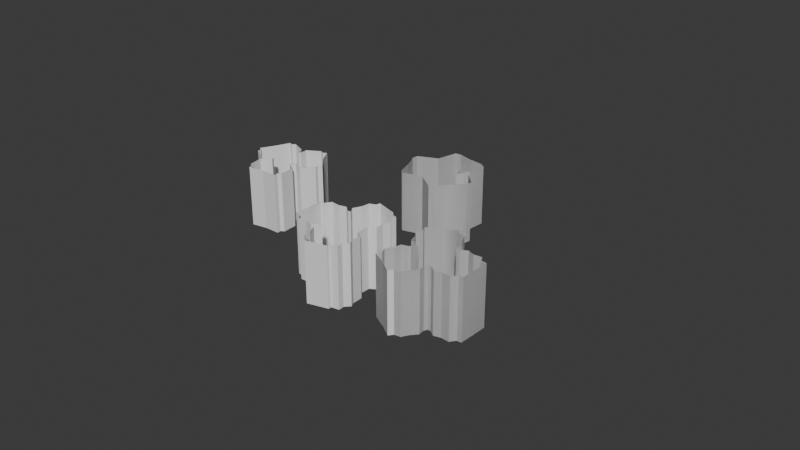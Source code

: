 # Source: las_estrellas.blend  (saved by Blender 4.5.90; exported with 4.5.12 LTS)
import bpy
from mathutils import Matrix  # noqa: F401  (used for matrix-valued properties, if any)

bpy.ops.wm.read_factory_settings(use_empty=True)
scene = bpy.context.scene
scene.name = 'Scene'

# ---- collections
col_collection = bpy.data.collections.new('Collection'); scene.collection.children.link(col_collection)

# ---- world
world_world = bpy.data.worlds.new('World'); scene.world = world_world
world_world.use_nodes = True; world_world.node_tree.nodes.clear()
_N = world_world.node_tree.nodes; _L = world_world.node_tree.links
n0 = _N.new('ShaderNodeOutputWorld'); n0.name = 'World Output'; n0.location = (200, 100)
n1 = _N.new('ShaderNodeBackground'); n1.name = 'Background'; n1.location = (-200, 100)
n1.inputs[0].default_value = (0.05088, 0.05088, 0.05088, 1.0)
_L.new(n1.outputs[0], n0.inputs[0])
n0.is_active_output = True
world_world.color = (0.05088, 0.05088, 0.05088)
world_world.sun_shadow_jitter_overblur = 0.0

# ---- meshes
me_plane = bpy.data.meshes.new('Plane')
me_plane.from_pydata([(-2.466, -3.711, 0.0), (-2.456, -3.098, 0.0), (-0.9342, -3.678, 0.0), (-1.08, -2.118, 0.0), (-0.8118, -1.952, 0.0), (-0.8675, -1.103, 0.0), (-0.8177, -0.8492, 0.0), (-1.176, -0.7578, 0.0), (-1.135, -0.6422, 0.0), (-2.554, -1.343, 0.0), (-2.402, -1.598, 0.0), (-3.122, -1.478, 0.0), (-3.493, -1.432, 0.0), (-3.862, -1.661, 0.0), (-3.907, -2.946, 0.0), (-3.705, -2.981, 0.0), (-2.828, -3.274, 0.0), (-2.133, -4.354, 0.0), (-1.252, -4.127, 0.0), (-0.9151, -3.936, 0.0), (-1.271, -3.995, 0.0), (-2.194, -4.145, 0.0), (-2.445, -4.042, 0.0), (-2.627, -3.337, 0.0), (-2.581, -3.086, 0.0), (-0.7377, -3.467, 0.0), (-0.8385, -3.253, 0.0), (-0.843, -2.808, 0.0), (-1.097, -2.657, 0.0), (-0.8056, -1.61, 0.0), (-0.6893, -1.312, 0.0), (-2.015, -0.3635, 0.0), (-2.066, -0.5397, 0.0), (-2.317, -0.6455, 0.0), (-2.375, -0.9745, 0.0), (-2.532, -1.605, 0.0), (-2.793, -1.398, 0.0), (-3.658, -1.68, 0.0), (-3.848, -2.352, 0.0), (-3.541, -3.194, 0.0), (-3.175, -3.192, 0.0), (-2.466, -3.711, 2.6), (-2.456, -3.098, 2.6), (-0.9342, -3.678, 2.6), (-1.08, -2.118, 2.6), (-0.8118, -1.952, 2.6), (-0.8675, -1.103, 2.6), (-0.8177, -0.8492, 2.6), (-1.176, -0.7578, 2.6), (-1.135, -0.6422, 2.6), (-2.554, -1.343, 2.6), (-2.402, -1.598, 2.6), (-3.122, -1.478, 2.6), (-3.493, -1.432, 2.6), (-3.862, -1.661, 2.6), (-3.907, -2.946, 2.6), (-3.705, -2.981, 2.6), (-2.828, -3.274, 2.6), (-2.133, -4.354, 2.6), (-1.252, -4.127, 2.6), (-0.9151, -3.936, 2.6), (-1.271, -3.995, 2.6), (-2.194, -4.145, 2.6), (-2.445, -4.042, 2.6), (-2.627, -3.337, 2.6), (-2.581, -3.086, 2.6), (-0.7377, -3.467, 2.6), (-0.8385, -3.253, 2.6), (-0.843, -2.808, 2.6), (-1.097, -2.657, 2.6), (-0.8056, -1.61, 2.6), (-0.6893, -1.312, 2.6), (-2.015, -0.3635, 2.6), (-2.066, -0.5397, 2.6), (-2.317, -0.6455, 2.6), (-2.375, -0.9745, 2.6), (-2.532, -1.605, 2.6), (-2.793, -1.398, 2.6), (-3.658, -1.68, 2.6), (-3.848, -2.352, 2.6), (-3.541, -3.194, 2.6), (-3.175, -3.192, 2.6)], [], [(35, 10, 51, 76), (36, 35, 76, 77), (15, 14, 55, 56), (11, 36, 77, 52), (40, 39, 80, 81), (17, 21, 62, 58), (37, 12, 53, 78), (22, 0, 41, 63), (18, 17, 58, 59), (13, 37, 78, 54), (0, 23, 64, 41), (20, 18, 59, 61), (38, 13, 54, 79), (23, 1, 42, 64), (19, 20, 61, 60), (14, 38, 79, 55), (1, 24, 65, 42), (21, 22, 63, 62), (39, 15, 56, 80), (2, 19, 60, 43), (26, 25, 66, 67), (16, 40, 81, 57), (25, 2, 43, 66), (27, 26, 67, 68), (24, 16, 57, 65), (4, 3, 44, 45), (3, 28, 69, 44), (28, 27, 68, 69), (6, 5, 46, 47), (29, 4, 45, 70), (30, 29, 70, 71), (7, 6, 47, 48), (5, 30, 71, 46), (32, 31, 72, 73), (8, 7, 48, 49), (31, 8, 49, 72), (33, 32, 73, 74), (10, 9, 50, 51), (9, 34, 75, 50), (34, 33, 74, 75), (12, 11, 52, 53)])
_uv = me_plane.uv_layers.new(name='UVMap')
_uv.uv.foreach_set('vector', [0.0, 0.0, 0.0, 0.0, 0.0, 0.0, 0.0, 0.0, 0.0, 0.0, 0.0, 0.0, 0.0, 0.0, 0.0, 0.0, 0.0, 0.0, 0.0, 0.0, 0.0, 0.0, 0.0, 0.0, 0.0, 0.0, 0.0, 0.0, 0.0, 0.0, 0.0, 0.0, 0.0, 0.0, 0.0, 0.0, 0.0, 0.0, 0.0, 0.0, 0.0, 0.0, 0.0, 0.0, 0.0, 0.0, 0.0, 0.0, 0.0, 0.0, 0.0, 0.0, 0.0, 0.0, 0.0, 0.0, 0.0, 0.0, 0.0, 0.0, 0.0, 0.0, 0.0, 0.0, 0.0, 0.0, 0.0, 0.0, 0.0, 0.0, 0.0, 0.0, 0.0, 0.0, 0.0, 0.0, 0.0, 0.0, 0.0, 0.0, 0.0, 0.0, 0.0, 0.0, 0.0, 0.0, 0.0, 0.0, 0.0, 0.0, 0.0, 0.0, 0.0, 0.0, 0.0, 0.0, 0.0, 0.0, 0.0, 0.0, 0.0, 0.0, 0.0, 0.0, 0.0, 0.0, 0.0, 0.0, 0.0, 0.0, 0.0, 0.0, 0.0, 0.0, 0.0, 0.0, 0.0, 0.0, 0.0, 0.0, 0.0, 0.0, 0.0, 0.0, 0.0, 0.0, 0.0, 0.0, 0.0, 0.0, 0.0, 0.0, 0.0, 0.0, 0.0, 0.0, 0.0, 0.0, 0.0, 0.0, 0.0, 0.0, 0.0, 0.0, 0.0, 0.0, 0.0, 0.0, 0.0, 0.0, 0.0, 0.0, 0.0, 0.0, 0.0, 0.0, 0.0, 0.0, 0.0, 0.0, 0.0, 0.0, 0.0, 0.0, 0.0, 0.0, 0.0, 0.0, 0.0, 0.0, 0.0, 0.0, 0.0, 0.0, 0.0, 0.0, 0.0, 0.0, 0.0, 0.0, 0.0, 0.0, 0.0, 0.0, 0.0, 0.0, 0.0, 0.0, 0.0, 0.0, 0.0, 0.0, 0.0, 0.0, 0.0, 0.0, 0.0, 0.0, 0.0, 0.0, 0.0, 0.0, 0.0, 0.0, 0.0, 0.0, 0.0, 0.0, 0.0, 0.0, 0.0, 0.0, 0.0, 0.0, 0.0, 0.0, 0.0, 0.0, 0.0, 0.0, 0.0, 0.0, 0.0, 0.0, 0.0, 0.0, 0.0, 0.0, 0.0, 0.0, 0.0, 0.0, 0.0, 0.0, 0.0, 0.0, 0.0, 0.0, 0.0, 0.0, 0.0, 0.0, 0.0, 0.0, 0.0, 0.0, 0.0, 0.0, 0.0, 0.0, 0.0, 0.0, 0.0, 0.0, 0.0, 0.0, 0.0, 0.0, 0.0, 0.0, 0.0, 0.0, 0.0, 0.0, 0.0, 0.0, 0.0, 0.0, 0.0, 0.0, 0.0, 0.0, 0.0, 0.0, 0.0, 0.0, 0.0, 0.0, 0.0, 0.0, 0.0, 0.0, 0.0, 0.0, 0.0, 0.0, 0.0, 0.0, 0.0, 0.0, 0.0, 0.0, 0.0, 0.0, 0.0, 0.0, 0.0, 0.0, 0.0, 0.0, 0.0, 0.0, 0.0, 0.0, 0.0, 0.0, 0.0, 0.0, 0.0, 0.0, 0.0, 0.0, 0.0, 0.0, 0.0, 0.0, 0.0, 0.0, 0.0, 0.0, 0.0, 0.0, 0.0, 0.0, 0.0, 0.0, 0.0, 0.0])
me_plane.update()
me_plane_001 = bpy.data.meshes.new('Plane.001')
me_plane_001.from_pydata([(1.533, -4.121, 0.0), (0.4334, -3.45, 0.0), (0.5375, -3.222, 0.0), (0.4459, -2.984, 0.0), (0.6454, -2.671, 0.0), (0.715, -2.398, 0.0), (1.016, -2.3, 0.0), (1.035, -2.224, 0.0), (1.225, -2.276, 0.0), (1.233, -2.101, 0.0), (1.076, -2.09, 0.0), (1.033, -1.98, 0.0), (0.761, -1.896, 0.0), (0.6739, -1.57, 0.0), (0.4769, -1.291, 0.0), (0.6062, -1.019, 0.0), (0.5106, -0.8203, 0.0), (1.613, -0.1907, 0.0), (1.754, -0.381, 0.0), (2.046, -0.4483, 0.0), (2.355, -0.9933, 0.0), (2.327, -1.297, 0.0), (2.556, -1.409, 0.0), (2.804, -1.23, 0.0), (3.45, -1.316, 0.0), (3.575, -1.532, 0.0), (3.816, -1.562, 0.0), (3.781, -2.842, 0.0), (3.586, -2.845, 0.0), (3.408, -3.077, 0.0), (2.749, -3.118, 0.0), (2.494, -2.931, 0.0), (2.371, -2.938, 0.0), (2.303, -3.076, 0.0), (2.334, -3.352, 0.0), (1.938, -3.902, 0.0), (1.666, -3.933, 0.0), (0.9964, -3.754, 0.0), (2.102, -3.614, 0.0), (3.046, -3.042, 0.0), (3.099, -1.351, 0.0), (2.398, -1.415, 0.0), (2.179, -0.7491, 0.0), (1.092, -0.5417, 0.0), (1.533, -4.121, 0.0), (0.4334, -3.45, 0.0), (0.5375, -3.222, 0.0), (0.4459, -2.984, 0.0), (0.6454, -2.671, 0.0), (0.715, -2.398, 0.0), (1.016, -2.3, 0.0), (1.035, -2.224, 0.0), (1.225, -2.276, 0.0), (1.233, -2.101, 0.0), (1.076, -2.09, 0.0), (1.033, -1.98, 0.0), (0.761, -1.896, 0.0), (0.6739, -1.57, 0.0), (0.4769, -1.291, 0.0), (0.6062, -1.019, 0.0), (0.5106, -0.8203, 0.0), (1.613, -0.1907, 0.0), (1.754, -0.381, 0.0), (2.046, -0.4483, 0.0), (2.355, -0.9933, 0.0), (2.327, -1.297, 0.0), (2.556, -1.409, 0.0), (2.804, -1.23, 0.0), (3.45, -1.316, 0.0), (3.575, -1.532, 0.0), (3.816, -1.562, 0.0), (3.781, -2.842, 0.0), (3.586, -2.845, 0.0), (3.408, -3.077, 0.0), (2.749, -3.118, 0.0), (2.494, -2.931, 0.0), (2.371, -2.938, 0.0), (2.303, -3.076, 0.0), (2.334, -3.352, 0.0), (1.938, -3.902, 0.0), (1.666, -3.933, 0.0), (0.9964, -3.754, 0.0), (2.102, -3.614, 0.0), (3.046, -3.042, 0.0), (3.099, -1.351, 0.0), (2.398, -1.415, 0.0), (2.179, -0.7491, 0.0), (1.092, -0.5417, 0.0), (1.533, -4.121, 2.6), (0.4334, -3.45, 2.6), (0.5375, -3.222, 2.6), (0.4459, -2.984, 2.6), (0.6454, -2.671, 2.6), (0.715, -2.398, 2.6), (1.016, -2.3, 2.6), (1.035, -2.224, 2.6), (1.225, -2.276, 2.6), (1.233, -2.101, 2.6), (1.076, -2.09, 2.6), (1.033, -1.98, 2.6), (0.761, -1.896, 2.6), (0.6739, -1.57, 2.6), (0.4769, -1.291, 2.6), (0.6062, -1.019, 2.6), (0.5106, -0.8203, 2.6), (1.613, -0.1907, 2.6), (1.754, -0.381, 2.6), (2.046, -0.4483, 2.6), (2.355, -0.9933, 2.6), (2.327, -1.297, 2.6), (2.556, -1.409, 2.6), (2.804, -1.23, 2.6), (3.45, -1.316, 2.6), (3.575, -1.532, 2.6), (3.816, -1.562, 2.6), (3.781, -2.842, 2.6), (3.586, -2.845, 2.6), (3.408, -3.077, 2.6), (2.749, -3.118, 2.6), (2.494, -2.931, 2.6), (2.371, -2.938, 2.6), (2.303, -3.076, 2.6), (2.334, -3.352, 2.6), (1.938, -3.902, 2.6), (1.666, -3.933, 2.6), (0.9964, -3.754, 2.6), (2.102, -3.614, 2.6), (3.046, -3.042, 2.6), (3.099, -1.351, 2.6), (2.398, -1.415, 2.6), (2.179, -0.7491, 2.6), (1.092, -0.5417, 2.6), (1.533, -4.121, 2.6), (0.4334, -3.45, 2.6), (0.5375, -3.222, 2.6), (0.4459, -2.984, 2.6), (0.6454, -2.671, 2.6), (0.715, -2.398, 2.6), (1.016, -2.3, 2.6), (1.035, -2.224, 2.6), (1.225, -2.276, 2.6), (1.233, -2.101, 2.6), (1.076, -2.09, 2.6), (1.033, -1.98, 2.6), (0.761, -1.896, 2.6), (0.6739, -1.57, 2.6), (0.4769, -1.291, 2.6), (0.6062, -1.019, 2.6), (0.5106, -0.8203, 2.6), (1.613, -0.1907, 2.6), (1.754, -0.381, 2.6), (2.046, -0.4483, 2.6), (2.355, -0.9933, 2.6), (2.327, -1.297, 2.6), (2.556, -1.409, 2.6), (2.804, -1.23, 2.6), (3.45, -1.316, 2.6), (3.575, -1.532, 2.6), (3.816, -1.562, 2.6), (3.781, -2.842, 2.6), (3.586, -2.845, 2.6), (3.408, -3.077, 2.6), (2.749, -3.118, 2.6), (2.494, -2.931, 2.6), (2.371, -2.938, 2.6), (2.303, -3.076, 2.6), (2.334, -3.352, 2.6), (1.938, -3.902, 2.6), (1.666, -3.933, 2.6), (0.9964, -3.754, 2.6), (2.102, -3.614, 2.6), (3.046, -3.042, 2.6), (3.099, -1.351, 2.6), (2.398, -1.415, 2.6), (2.179, -0.7491, 2.6), (1.092, -0.5417, 2.6)], [], [(12, 56, 57, 13), (23, 67, 84, 40), (26, 70, 71, 27), (13, 57, 58, 14), (21, 65, 85, 41), (37, 81, 45, 1), (27, 71, 72, 28), (14, 58, 59, 15), (19, 63, 86, 42), (1, 45, 46, 2), (28, 72, 73, 29), (15, 59, 60, 16), (16, 60, 87, 43), (2, 46, 47, 3), (39, 83, 74, 30), (43, 87, 61, 17), (3, 47, 48, 4), (30, 74, 75, 31), (17, 61, 62, 18), (4, 48, 49, 5), (31, 75, 76, 32), (18, 62, 63, 19), (5, 49, 50, 6), (32, 76, 77, 33), (42, 86, 64, 20), (6, 50, 51, 7), (33, 77, 78, 34), (20, 64, 65, 21), (7, 51, 52, 8), (38, 82, 79, 35), (41, 85, 66, 22), (8, 52, 53, 9), (35, 79, 80, 36), (22, 66, 67, 23), (9, 53, 54, 10), (0, 44, 81, 37), (40, 84, 68, 24), (10, 54, 55, 11), (34, 78, 82, 38), (24, 68, 69, 25), (11, 55, 56, 12), (29, 73, 83, 39), (25, 69, 70, 26), (100, 101, 145, 144), (111, 128, 172, 155), (114, 115, 159, 158), (101, 102, 146, 145), (109, 129, 173, 153), (125, 89, 133, 169), (115, 116, 160, 159), (102, 103, 147, 146), (107, 130, 174, 151), (89, 90, 134, 133), (116, 117, 161, 160), (103, 104, 148, 147), (104, 131, 175, 148), (90, 91, 135, 134), (127, 118, 162, 171), (131, 105, 149, 175), (91, 92, 136, 135), (118, 119, 163, 162), (105, 106, 150, 149), (92, 93, 137, 136), (119, 120, 164, 163), (106, 107, 151, 150), (93, 94, 138, 137), (120, 121, 165, 164), (130, 108, 152, 174), (94, 95, 139, 138), (121, 122, 166, 165), (108, 109, 153, 152), (95, 96, 140, 139), (126, 123, 167, 170), (129, 110, 154, 173), (96, 97, 141, 140), (123, 124, 168, 167), (110, 111, 155, 154), (97, 98, 142, 141), (88, 125, 169, 132), (128, 112, 156, 172), (98, 99, 143, 142), (122, 126, 170, 166), (112, 113, 157, 156), (99, 100, 144, 143), (117, 127, 171, 161), (113, 114, 158, 157), (63, 62, 150, 151), (35, 36, 124, 123), (9, 10, 98, 97), (64, 86, 174, 152), (0, 37, 125, 88), (10, 11, 99, 98), (65, 64, 152, 153), (34, 38, 126, 122), (11, 12, 100, 99), (66, 85, 173, 154), (29, 39, 127, 117), (12, 13, 101, 100), (67, 66, 154, 155), (23, 40, 128, 111), (13, 14, 102, 101), (68, 84, 172, 156), (21, 41, 129, 109), (14, 15, 103, 102), (69, 68, 156, 157), (19, 42, 130, 107), (15, 16, 104, 103), (70, 69, 157, 158), (16, 43, 131, 104), (43, 17, 105, 131), (71, 70, 158, 159), (45, 81, 169, 133), (17, 18, 106, 105), (72, 71, 159, 160), (46, 45, 133, 134), (18, 19, 107, 106), (73, 72, 160, 161), (47, 46, 134, 135), (42, 20, 108, 130), (36, 80, 168, 124), (74, 83, 171, 162), (48, 47, 135, 136), (20, 21, 109, 108), (75, 74, 162, 163), (49, 48, 136, 137), (41, 22, 110, 129), (44, 0, 88, 132), (76, 75, 163, 164), (50, 49, 137, 138), (22, 23, 111, 110), (77, 76, 164, 165), (51, 50, 138, 139), (40, 24, 112, 128), (78, 77, 165, 166), (52, 51, 139, 140), (24, 25, 113, 112), (79, 82, 170, 167), (53, 52, 140, 141), (25, 26, 114, 113), (44, 80, 168, 132), (80, 79, 167, 168), (54, 53, 141, 142), (26, 27, 115, 114), (37, 1, 89, 125), (81, 44, 132, 169), (55, 54, 142, 143), (27, 28, 116, 115), (1, 2, 90, 89), (82, 78, 166, 170), (56, 55, 143, 144), (28, 29, 117, 116), (2, 3, 91, 90), (83, 73, 161, 171), (57, 56, 144, 145), (39, 30, 118, 127), (3, 4, 92, 91), (84, 67, 155, 172), (58, 57, 145, 146), (30, 31, 119, 118), (4, 5, 93, 92), (85, 65, 153, 173), (59, 58, 146, 147), (31, 32, 120, 119), (5, 6, 94, 93), (86, 63, 151, 174), (60, 59, 147, 148), (32, 33, 121, 120), (6, 7, 95, 94), (87, 60, 148, 175), (61, 87, 175, 149), (33, 34, 122, 121), (7, 8, 96, 95), (62, 61, 149, 150), (38, 35, 123, 126), (8, 9, 97, 96)])
_uv = me_plane_001.uv_layers.new(name='UVMap')
_uv.uv.foreach_set('vector', [0.0, 0.0, 0.0, 0.0, 0.0, 0.0, 0.0, 0.0, 0.0, 0.0, 0.0, 0.0, 0.0, 0.0, 0.0, 0.0, 0.0, 0.0, 0.0, 0.0, 0.0, 0.0, 0.0, 0.0, 0.0, 0.0, 0.0, 0.0, 0.0, 0.0, 0.0, 0.0, 0.0, 0.0, 0.0, 0.0, 0.0, 0.0, 0.0, 0.0, 0.0, 0.0, 0.0, 0.0, 0.0, 0.0, 0.0, 0.0, 0.0, 0.0, 0.0, 0.0, 0.0, 0.0, 0.0, 0.0, 0.0, 0.0, 0.0, 0.0, 0.0, 0.0, 0.0, 0.0, 0.0, 0.0, 0.0, 0.0, 0.0, 0.0, 0.0, 0.0, 0.0, 0.0, 0.0, 0.0, 0.0, 0.0, 0.0, 0.0, 0.0, 0.0, 0.0, 0.0, 0.0, 0.0, 0.0, 0.0, 0.0, 0.0, 0.0, 0.0, 0.0, 0.0, 0.0, 0.0, 0.0, 0.0, 0.0, 0.0, 0.0, 0.0, 0.0, 0.0, 0.0, 0.0, 0.0, 0.0, 0.0, 0.0, 0.0, 0.0, 0.0, 0.0, 0.0, 0.0, 0.0, 0.0, 0.0, 0.0, 0.0, 0.0, 0.0, 0.0, 0.0, 0.0, 0.0, 0.0, 0.0, 0.0, 0.0, 0.0, 0.0, 0.0, 0.0, 0.0, 0.0, 0.0, 0.0, 0.0, 0.0, 0.0, 0.0, 0.0, 0.0, 0.0, 0.0, 0.0, 0.0, 0.0, 0.0, 0.0, 0.0, 0.0, 0.0, 0.0, 0.0, 0.0, 0.0, 0.0, 0.0, 0.0, 0.0, 0.0, 0.0, 0.0, 0.0, 0.0, 0.0, 0.0, 0.0, 0.0, 0.0, 0.0, 0.0, 0.0, 0.0, 0.0, 0.0, 0.0, 0.0, 0.0, 0.0, 0.0, 0.0, 0.0, 0.0, 0.0, 0.0, 0.0, 0.0, 0.0, 0.0, 0.0, 0.0, 0.0, 0.0, 0.0, 0.0, 0.0, 0.0, 0.0, 0.0, 0.0, 0.0, 0.0, 0.0, 0.0, 0.0, 0.0, 0.0, 0.0, 0.0, 0.0, 0.0, 0.0, 0.0, 0.0, 0.0, 0.0, 0.0, 0.0, 0.0, 0.0, 0.0, 0.0, 0.0, 0.0, 0.0, 0.0, 0.0, 0.0, 0.0, 0.0, 0.0, 0.0, 0.0, 0.0, 0.0, 0.0, 0.0, 0.0, 0.0, 0.0, 0.0, 0.0, 0.0, 0.0, 0.0, 0.0, 0.0, 0.0, 0.0, 0.0, 0.0, 0.0, 0.0, 0.0, 0.0, 0.0, 0.0, 0.0, 0.0, 0.0, 0.0, 0.0, 0.0, 0.0, 0.0, 0.0, 0.0, 0.0, 0.0, 0.0, 0.0, 0.0, 0.0, 0.0, 0.0, 0.0, 0.0, 0.0, 0.0, 0.0, 0.0, 0.0, 0.0, 0.0, 0.0, 0.0, 0.0, 0.0, 0.0, 0.0, 0.0, 0.0, 0.0, 0.0, 0.0, 0.0, 0.0, 0.0, 0.0, 0.0, 0.0, 0.0, 0.0, 0.0, 0.0, 0.0, 0.0, 0.0, 0.0, 0.0, 0.0, 0.0, 0.0, 0.0, 0.0, 0.0, 0.0, 0.0, 0.0, 0.0, 0.0, 0.0, 0.0, 0.0, 0.0, 0.0, 0.0, 0.0, 0.0, 0.0, 0.0, 0.0, 0.0, 0.0, 0.0, 0.0, 0.0, 0.0, 0.0, 0.0, 0.0, 0.0, 0.0, 0.0, 0.0, 0.0, 0.0, 0.0, 0.0, 0.0, 0.0, 0.0, 0.0, 0.0, 0.0, 0.0, 0.0, 0.0, 0.0, 0.0, 0.0, 0.0, 0.0, 0.0, 0.0, 0.0, 0.0, 0.0, 0.0, 0.0, 0.0, 0.0, 0.0, 0.0, 0.0, 0.0, 0.0, 0.0, 0.0, 0.0, 0.0, 0.0, 0.0, 0.0, 0.0, 0.0, 0.0, 0.0, 0.0, 0.0, 0.0, 0.0, 0.0, 0.0, 0.0, 0.0, 0.0, 0.0, 0.0, 0.0, 0.0, 0.0, 0.0, 0.0, 0.0, 0.0, 0.0, 0.0, 0.0, 0.0, 0.0, 0.0, 0.0, 0.0, 0.0, 0.0, 0.0, 0.0, 0.0, 0.0, 0.0, 0.0, 0.0, 0.0, 0.0, 0.0, 0.0, 0.0, 0.0, 0.0, 0.0, 0.0, 0.0, 0.0, 0.0, 0.0, 0.0, 0.0, 0.0, 0.0, 0.0, 0.0, 0.0, 0.0, 0.0, 0.0, 0.0, 0.0, 0.0, 0.0, 0.0, 0.0, 0.0, 0.0, 0.0, 0.0, 0.0, 0.0, 0.0, 0.0, 0.0, 0.0, 0.0, 0.0, 0.0, 0.0, 0.0, 0.0, 0.0, 0.0, 0.0, 0.0, 0.0, 0.0, 0.0, 0.0, 0.0, 0.0, 0.0, 0.0, 0.0, 0.0, 0.0, 0.0, 0.0, 0.0, 0.0, 0.0, 0.0, 0.0, 0.0, 0.0, 0.0, 0.0, 0.0, 0.0, 0.0, 0.0, 0.0, 0.0, 0.0, 0.0, 0.0, 0.0, 0.0, 0.0, 0.0, 0.0, 0.0, 0.0, 0.0, 0.0, 0.0, 0.0, 0.0, 0.0, 0.0, 0.0, 0.0, 0.0, 0.0, 0.0, 0.0, 0.0, 0.0, 0.0, 0.0, 0.0, 0.0, 0.0, 0.0, 0.0, 0.0, 0.0, 0.0, 0.0, 0.0, 0.0, 0.0, 0.0, 0.0, 0.0, 0.0, 0.0, 0.0, 0.0, 0.0, 0.0, 0.0, 0.0, 0.0, 0.0, 0.0, 0.0, 0.0, 0.0, 0.0, 0.0, 0.0, 0.0, 0.0, 0.0, 0.0, 0.0, 0.0, 0.0, 0.0, 0.0, 0.0, 0.0, 0.0, 0.0, 0.0, 0.0, 0.0, 0.0, 0.0, 0.0, 0.0, 0.0, 0.0, 0.0, 0.0, 0.0, 0.0, 0.0, 0.0, 0.0, 0.0, 0.0, 0.0, 0.0, 0.0, 0.0, 0.0, 0.0, 0.0, 0.0, 0.0, 0.0, 0.0, 0.0, 0.0, 0.0, 0.0, 0.0, 0.0, 0.0, 0.0, 0.0, 0.0, 0.0, 0.0, 0.0, 0.0, 0.0, 0.0, 0.0, 0.0, 0.0, 0.0, 0.0, 0.0, 0.0, 0.0, 0.0, 0.0, 0.0, 0.0, 0.0, 0.0, 0.0, 0.0, 0.0, 0.0, 0.0, 0.0, 0.0, 0.0, 0.0, 0.0, 0.0, 0.0, 0.0, 0.0, 0.0, 0.0, 0.0, 0.0, 0.0, 0.0, 0.0, 0.0, 0.0, 0.0, 0.0, 0.0, 0.0, 0.0, 0.0, 0.0, 0.0, 0.0, 0.0, 0.0, 0.0, 0.0, 0.0, 0.0, 0.0, 0.0, 0.0, 0.0, 0.0, 0.0, 0.0, 0.0, 0.0, 0.0, 0.0, 0.0, 0.0, 0.0, 0.0, 0.0, 0.0, 0.0, 0.0, 0.0, 0.0, 0.0, 0.0, 0.0, 0.0, 0.0, 0.0, 0.0, 0.0, 0.0, 0.0, 0.0, 0.0, 0.0, 0.0, 0.0, 0.0, 0.0, 0.0, 0.0, 0.0, 0.0, 0.0, 0.0, 0.0, 0.0, 0.0, 0.0, 0.0, 0.0, 0.0, 0.0, 0.0, 0.0, 0.0, 0.0, 0.0, 0.0, 0.0, 0.0, 0.0, 0.0, 0.0, 0.0, 0.0, 0.0, 0.0, 0.0, 0.0, 0.0, 0.0, 0.0, 0.0, 0.0, 0.0, 0.0, 0.0, 0.0, 0.0, 0.0, 0.0, 0.0, 0.0, 0.0, 0.0, 0.0, 0.0, 0.0, 0.0, 0.0, 0.0, 0.0, 0.0, 0.0, 0.0, 0.0, 0.0, 0.0, 0.0, 0.0, 0.0, 0.0, 0.0, 0.0, 0.0, 0.0, 0.0, 0.0, 0.0, 0.0, 0.0, 0.0, 0.0, 0.0, 0.0, 0.0, 0.0, 0.0, 0.0, 0.0, 0.0, 0.0, 0.0, 0.0, 0.0, 0.0, 0.0, 0.0, 0.0, 0.0, 0.0, 0.0, 0.0, 0.0, 0.0, 0.0, 0.0, 0.0, 0.0, 0.0, 0.0, 0.0, 0.0, 0.0, 0.0, 0.0, 0.0, 0.0, 0.0, 0.0, 0.0, 0.0, 0.0, 0.0, 0.0, 0.0, 0.0, 0.0, 0.0, 0.0, 0.0, 0.0, 0.0, 0.0, 0.0, 0.0, 0.0, 0.0, 0.0, 0.0, 0.0, 0.0, 0.0, 0.0, 0.0, 0.0, 0.0, 0.0, 0.0, 0.0, 0.0, 0.0, 0.0, 0.0, 0.0, 0.0, 0.0, 0.0, 0.0, 0.0, 0.0, 0.0, 0.0, 0.0, 0.0, 0.0, 0.0, 0.0, 0.0, 0.0, 0.0, 0.0, 0.0, 0.0, 0.0, 0.0, 0.0, 0.0, 0.0, 0.0, 0.0, 0.0, 0.0, 0.0, 0.0, 0.0, 0.0, 0.0, 0.0, 0.0, 0.0, 0.0, 0.0, 0.0, 0.0, 0.0, 0.0, 0.0, 0.0, 0.0, 0.0, 0.0, 0.0, 0.0, 0.0, 0.0, 0.0, 0.0, 0.0, 0.0, 0.0, 0.0, 0.0, 0.0, 0.0, 0.0, 0.0, 0.0, 0.0, 0.0, 0.0, 0.0, 0.0, 0.0, 0.0, 0.0, 0.0, 0.0, 0.0, 0.0, 0.0, 0.0, 0.0, 0.0, 0.0, 0.0, 0.0, 0.0, 0.0, 0.0, 0.0, 0.0, 0.0, 0.0, 0.0, 0.0, 0.0, 0.0, 0.0, 0.0, 0.0, 0.0, 0.0, 0.0, 0.0, 0.0, 0.0, 0.0, 0.0, 0.0, 0.0, 0.0, 0.0, 0.0, 0.0, 0.0, 0.0, 0.0, 0.0, 0.0, 0.0, 0.0, 0.0, 0.0, 0.0, 0.0, 0.0, 0.0, 0.0, 0.0, 0.0, 0.0, 0.0, 0.0, 0.0, 0.0, 0.0, 0.0, 0.0, 0.0, 0.0, 0.0, 0.0, 0.0, 0.0, 0.0, 0.0, 0.0, 0.0, 0.0, 0.0, 0.0, 0.0, 0.0, 0.0, 0.0, 0.0, 0.0, 0.0, 0.0, 0.0, 0.0, 0.0, 0.0, 0.0, 0.0, 0.0, 0.0, 0.0, 0.0, 0.0, 0.0, 0.0, 0.0, 0.0, 0.0, 0.0, 0.0, 0.0, 0.0, 0.0, 0.0, 0.0, 0.0, 0.0, 0.0, 0.0, 0.0, 0.0, 0.0, 0.0, 0.0, 0.0, 0.0, 0.0, 0.0, 0.0, 0.0, 0.0, 0.0, 0.0, 0.0, 0.0, 0.0, 0.0, 0.0, 0.0, 0.0, 0.0, 0.0, 0.0, 0.0, 0.0, 0.0, 0.0, 0.0, 0.0, 0.0, 0.0, 0.0, 0.0, 0.0, 0.0, 0.0, 0.0, 0.0, 0.0, 0.0, 0.0, 0.0, 0.0, 0.0, 0.0, 0.0, 0.0, 0.0, 0.0, 0.0, 0.0, 0.0, 0.0, 0.0, 0.0, 0.0, 0.0, 0.0, 0.0, 0.0, 0.0, 0.0, 0.0, 0.0, 0.0, 0.0, 0.0, 0.0, 0.0, 0.0, 0.0, 0.0, 0.0, 0.0, 0.0, 0.0, 0.0, 0.0, 0.0, 0.0, 0.0, 0.0, 0.0, 0.0, 0.0, 0.0, 0.0, 0.0, 0.0, 0.0, 0.0, 0.0, 0.0, 0.0, 0.0, 0.0, 0.0, 0.0, 0.0, 0.0, 0.0, 0.0, 0.0, 0.0, 0.0, 0.0, 0.0, 0.0, 0.0, 0.0, 0.0, 0.0, 0.0, 0.0, 0.0, 0.0, 0.0, 0.0, 0.0, 0.0, 0.0, 0.0, 0.0, 0.0, 0.0, 0.0, 0.0, 0.0, 0.0, 0.0, 0.0, 0.0, 0.0, 0.0, 0.0, 0.0, 0.0, 0.0, 0.0, 0.0, 0.0, 0.0, 0.0, 0.0, 0.0, 0.0, 0.0, 0.0, 0.0, 0.0, 0.0, 0.0, 0.0, 0.0, 0.0, 0.0, 0.0, 0.0, 0.0, 0.0, 0.0, 0.0, 0.0, 0.0, 0.0, 0.0, 0.0, 0.0, 0.0, 0.0, 0.0, 0.0, 0.0, 0.0, 0.0, 0.0, 0.0, 0.0, 0.0, 0.0, 0.0, 0.0, 0.0, 0.0, 0.0, 0.0, 0.0, 0.0, 0.0, 0.0, 0.0, 0.0, 0.0, 0.0, 0.0, 0.0, 0.0, 0.0, 0.0, 0.0, 0.0, 0.0, 0.0, 0.0, 0.0, 0.0, 0.0, 0.0, 0.0, 0.0, 0.0, 0.0, 0.0, 0.0, 0.0, 0.0, 0.0, 0.0, 0.0, 0.0, 0.0, 0.0, 0.0, 0.0, 0.0, 0.0, 0.0, 0.0, 0.0, 0.0, 0.0, 0.0, 0.0, 0.0, 0.0, 0.0, 0.0, 0.0, 0.0, 0.0, 0.0, 0.0, 0.0, 0.0, 0.0, 0.0, 0.0, 0.0, 0.0, 0.0, 0.0, 0.0, 0.0, 0.0, 0.0, 0.0, 0.0, 0.0, 0.0, 0.0, 0.0, 0.0, 0.0, 0.0, 0.0, 0.0, 0.0, 0.0, 0.0, 0.0, 0.0, 0.0, 0.0, 0.0, 0.0, 0.0, 0.0, 0.0, 0.0, 0.0, 0.0, 0.0, 0.0, 0.0, 0.0, 0.0, 0.0, 0.0, 0.0, 0.0, 0.0, 0.0, 0.0, 0.0, 0.0, 0.0, 0.0, 0.0, 0.0, 0.0, 0.0, 0.0, 0.0, 0.0, 0.0, 0.0, 0.0, 0.0, 0.0, 0.0, 0.0, 0.0, 0.0, 0.0, 0.0, 0.0, 0.0, 0.0, 0.0, 0.0, 0.0, 0.0, 0.0, 0.0, 0.0, 0.0, 0.0, 0.0, 0.0, 0.0, 0.0, 0.0, 0.0, 0.0, 0.0, 0.0, 0.0, 0.0, 0.0, 0.0, 0.0, 0.0, 0.0, 0.0, 0.0, 0.0, 0.0, 0.0, 0.0, 0.0, 0.0, 0.0, 0.0, 0.0, 0.0, 0.0, 0.0, 0.0, 0.0])
me_plane_001.update()
me_plane_002 = bpy.data.meshes.new('Plane.002')
me_plane_002.from_pydata([(-6.946, -1.101, 0.0), (-7.619, -1.093, 0.0), (-8.267, -1.207, 0.0), (-8.538, -0.3387, 0.0), (-8.146, -0.05189, 0.0), (-7.205, 0.03976, 0.0), (-9.052, 0.9983, 0.0), (-8.489, 1.682, 0.0), (-8.646, -0.1253, 0.0), (-8.232, 0.1104, 0.0), (-6.524, 1.266, 0.0), (-6.07, 0.7584, 0.0), (-6.212, 0.6352, 0.0), (-6.19, 0.4914, 0.0), (-6.992, 1.754, 0.0), (-7.153, 1.829, 0.0), (-7.7, 1.493, 0.0), (-7.695, 1.183, 0.0), (-8.291, -1.043, 0.0), (-8.447, -0.9678, 0.0), (-6.954, -0.9115, 0.0), (-6.81, -0.8318, 0.0), (-6.825, -0.1998, 0.0), (-9.362, 0.436, 0.0), (-8.768, 1.635, 0.0), (-8.625, 1.568, 0.0), (-7.913, 1.441, 0.0), (-7.798, 1.129, 0.0), (-9.215, 0.3407, 0.0), (-9.208, 0.163, 0.0), (-6.84, 1.842, 0.0), (-6.678, 0.07416, 0.0), (-6.978, 0.1477, 0.0), (-7.043, 0.268, 0.0), (-7.138, 0.2109, 0.0), (-6.946, -1.101, 2.6), (-7.619, -1.093, 2.6), (-8.267, -1.207, 2.6), (-8.291, -1.043, 2.6), (-8.447, -0.9678, 2.6), (-8.538, -0.3387, 2.6), (-8.146, -0.05189, 2.6), (-6.954, -0.9115, 2.6), (-6.81, -0.8318, 2.6), (-6.825, -0.1998, 2.6), (-7.205, 0.03976, 2.6), (-9.362, 0.436, 2.6), (-9.052, 0.9983, 2.6), (-8.768, 1.635, 2.6), (-8.625, 1.568, 2.6), (-8.489, 1.682, 2.6), (-7.913, 1.441, 2.6), (-7.798, 1.129, 2.6), (-9.215, 0.3407, 2.6), (-9.208, 0.163, 2.6), (-8.646, -0.1253, 2.6), (-8.232, 0.1104, 2.6), (-6.84, 1.842, 2.6), (-6.524, 1.266, 2.6), (-6.07, 0.7584, 2.6), (-6.212, 0.6352, 2.6), (-6.19, 0.4914, 2.6), (-6.678, 0.07416, 2.6), (-6.978, 0.1477, 2.6), (-6.992, 1.754, 2.6), (-7.153, 1.829, 2.6), (-7.7, 1.493, 2.6), (-7.695, 1.183, 2.6), (-7.043, 0.268, 2.6), (-7.138, 0.2109, 2.6), (-6.955, -1.101, 2.6), (-7.628, -1.093, 2.6), (-8.276, -1.207, 2.6), (-8.3, -1.043, 2.6), (-8.456, -0.9678, 2.6), (-8.547, -0.3387, 2.6), (-8.155, -0.05189, 2.6), (-6.963, -0.9115, 2.6), (-6.819, -0.8318, 2.6), (-6.834, -0.1998, 2.6), (-7.214, 0.03976, 2.6), (-9.371, 0.436, 2.6), (-9.061, 0.9983, 2.6), (-8.777, 1.635, 2.6), (-8.634, 1.568, 2.6), (-8.498, 1.682, 2.6), (-7.922, 1.441, 2.6), (-7.807, 1.129, 2.6), (-9.224, 0.3407, 2.6), (-9.217, 0.163, 2.6), (-8.655, -0.1253, 2.6), (-8.241, 0.1104, 2.6), (-6.849, 1.842, 2.6), (-6.533, 1.266, 2.6), (-6.079, 0.7584, 2.6), (-6.221, 0.6352, 2.6), (-6.199, 0.4914, 2.6), (-6.687, 0.07416, 2.6), (-6.987, 0.1477, 2.6), (-7.001, 1.754, 2.6), (-7.162, 1.829, 2.6), (-7.709, 1.493, 2.6), (-7.704, 1.183, 2.6), (-7.052, 0.268, 2.6), (-7.147, 0.2109, 2.6)], [], [(50, 51, 86, 85), (36, 37, 72, 71), (66, 65, 100, 101), (51, 52, 87, 86), (37, 38, 73, 72), (67, 66, 101, 102), (53, 46, 81, 88), (38, 39, 74, 73), (52, 67, 102, 87), (54, 53, 88, 89), (39, 40, 75, 74), (63, 68, 103, 98), (55, 54, 89, 90), (40, 41, 76, 75), (68, 69, 104, 103), (56, 55, 90, 91), (42, 35, 70, 77), (45, 80, 104, 69), (57, 58, 93, 92), (43, 42, 77, 78), (41, 56, 91, 76), (58, 59, 94, 93), (44, 43, 78, 79), (59, 60, 95, 94), (45, 44, 79, 80), (60, 61, 96, 95), (46, 47, 82, 81), (61, 62, 97, 96), (47, 48, 83, 82), (62, 63, 98, 97), (48, 49, 84, 83), (64, 57, 92, 99), (49, 50, 85, 84), (35, 36, 71, 70), (65, 64, 99, 100), (8, 29, 54, 55), (25, 24, 83, 84), (26, 7, 85, 86), (27, 26, 86, 87), (31, 32, 63, 62), (14, 30, 57, 64), (8, 9, 91, 90), (16, 15, 65, 66), (2, 18, 38, 37), (10, 30, 92, 93), (17, 16, 66, 67), (18, 19, 39, 38), (11, 10, 93, 94), (27, 17, 67, 52), (19, 3, 40, 39), (12, 11, 94, 95), (32, 33, 68, 63), (3, 4, 41, 40), (13, 12, 95, 96), (31, 13, 96, 97), (4, 9, 56, 41), (1, 0, 70, 71), (14, 15, 100, 99), (2, 1, 71, 72), (23, 6, 47, 46), (6, 24, 48, 47), (25, 7, 50, 49), (34, 33, 103, 104), (0, 20, 77, 70), (5, 34, 104, 80), (20, 21, 78, 77), (28, 23, 46, 53), (21, 22, 79, 78), (29, 28, 53, 54), (22, 5, 80, 79)])
me_plane_002.update()
me_plane_004 = bpy.data.meshes.new('Plane.004')
me_plane_004.from_pydata([(-1.402, 2.121, 0.0), (-3.172, 2.34, 0.0), (-2.315, 2.571, 0.0), (-1.579, 2.042, 0.0), (-3.336, 2.49, 0.0), (-3.512, 3.124, 0.0), (-3.787, 3.773, 0.0), (-3.743, 4.009, 0.0), (-2.921, 4.372, 0.0), (-2.694, 5.249, 0.0), (-2.437, 5.284, 0.0), (-1.844, 5.123, 0.0), (-1.216, 5.055, 0.0), (-1.026, 4.928, 0.0), (-1.11, 4.122, 0.0), (-1.291, 4.028, 0.0), (-1.53, 4.052, 0.0), (-1.449, 3.684, 0.0), (-1.22, 3.863, 0.0), (-1.043, 3.913, 0.0), (-0.4746, 3.354, 0.0), (-0.5137, 3.142, 0.0), (-1.022, 2.645, 0.0), (-1.402, 2.121, 0.0), (-3.172, 2.34, 0.0), (-2.315, 2.571, 0.0), (-1.579, 2.042, 0.0), (-3.336, 2.49, 0.0), (-3.512, 3.124, 0.0), (-3.787, 3.773, 0.0), (-3.743, 4.009, 0.0), (-2.921, 4.372, 0.0), (-2.694, 5.249, 0.0), (-2.437, 5.284, 0.0), (-1.844, 5.123, 0.0), (-1.216, 5.055, 0.0), (-1.026, 4.928, 0.0), (-1.11, 4.122, 0.0), (-1.291, 4.028, 0.0), (-1.53, 4.052, 0.0), (-1.449, 3.684, 0.0), (-1.22, 3.863, 0.0), (-1.043, 3.913, 0.0), (-0.4746, 3.354, 0.0), (-0.5137, 3.142, 0.0), (-1.022, 2.645, 0.0), (-1.402, 2.121, 2.6), (-3.172, 2.34, 2.6), (-2.315, 2.571, 2.6), (-1.579, 2.042, 2.6), (-3.336, 2.49, 2.6), (-3.512, 3.124, 2.6), (-3.787, 3.773, 2.6), (-3.743, 4.009, 2.6), (-2.921, 4.372, 2.6), (-2.694, 5.249, 2.6), (-2.437, 5.284, 2.6), (-1.844, 5.123, 2.6), (-1.216, 5.055, 2.6), (-1.026, 4.928, 2.6), (-1.11, 4.122, 2.6), (-1.291, 4.028, 2.6), (-1.53, 4.052, 2.6), (-1.449, 3.684, 2.6), (-1.22, 3.863, 2.6), (-1.043, 3.913, 2.6), (-0.4746, 3.354, 2.6), (-0.5137, 3.142, 2.6), (-1.022, 2.645, 2.6), (-1.402, 2.121, 2.6), (-3.172, 2.34, 2.6), (-2.315, 2.571, 2.6), (-1.579, 2.042, 2.6), (-3.336, 2.49, 2.6), (-3.512, 3.124, 2.6), (-3.787, 3.773, 2.6), (-3.743, 4.009, 2.6), (-2.921, 4.372, 2.6), (-2.694, 5.249, 2.6), (-2.437, 5.284, 2.6), (-1.844, 5.123, 2.6), (-1.216, 5.055, 2.6), (-1.026, 4.928, 2.6), (-1.11, 4.122, 2.6), (-1.291, 4.028, 2.6), (-1.53, 4.052, 2.6), (-1.449, 3.684, 2.6), (-1.22, 3.863, 2.6), (-1.043, 3.913, 2.6), (-0.4746, 3.354, 2.6), (-0.5137, 3.142, 2.6), (-1.022, 2.645, 2.6)], [], [(11, 34, 35, 12), (4, 27, 28, 5), (19, 42, 43, 20), (12, 35, 36, 13), (5, 28, 29, 6), (20, 43, 44, 21), (13, 36, 37, 14), (6, 29, 30, 7), (21, 44, 45, 22), (14, 37, 38, 15), (7, 30, 31, 8), (0, 22, 45, 23), (3, 26, 25, 2), (15, 38, 39, 16), (8, 31, 32, 9), (1, 24, 27, 4), (16, 39, 40, 17), (9, 32, 33, 10), (2, 25, 24, 1), (17, 40, 41, 18), (10, 33, 34, 11), (0, 23, 26, 3), (18, 41, 42, 19), (57, 58, 81, 80), (50, 51, 74, 73), (65, 66, 89, 88), (58, 59, 82, 81), (51, 52, 75, 74), (66, 67, 90, 89), (59, 60, 83, 82), (52, 53, 76, 75), (67, 68, 91, 90), (60, 61, 84, 83), (53, 54, 77, 76), (46, 69, 91, 68), (49, 48, 71, 72), (61, 62, 85, 84), (54, 55, 78, 77), (47, 50, 73, 70), (62, 63, 86, 85), (55, 56, 79, 78), (48, 47, 70, 71), (63, 64, 87, 86), (56, 57, 80, 79), (46, 49, 72, 69), (64, 65, 88, 87), (13, 14, 60, 59), (41, 40, 86, 87), (3, 2, 48, 49), (28, 27, 73, 74), (14, 15, 61, 60), (42, 41, 87, 88), (1, 4, 50, 47), (29, 28, 74, 75), (15, 16, 62, 61), (43, 42, 88, 89), (2, 1, 47, 48), (30, 29, 75, 76), (16, 17, 63, 62), (44, 43, 89, 90), (0, 3, 49, 46), (31, 30, 76, 77), (17, 18, 64, 63), (45, 44, 90, 91), (4, 5, 51, 50), (32, 31, 77, 78), (18, 19, 65, 64), (23, 45, 91, 69), (5, 6, 52, 51), (33, 32, 78, 79), (19, 20, 66, 65), (6, 7, 53, 52), (34, 33, 79, 80), (20, 21, 67, 66), (7, 8, 54, 53), (35, 34, 80, 81), (21, 22, 68, 67), (8, 9, 55, 54), (36, 35, 81, 82), (22, 0, 46, 68), (9, 10, 56, 55), (37, 36, 82, 83), (25, 26, 72, 71), (10, 11, 57, 56), (38, 37, 83, 84), (27, 24, 70, 73), (11, 12, 58, 57), (39, 38, 84, 85), (24, 25, 71, 70), (12, 13, 59, 58), (40, 39, 85, 86), (26, 23, 69, 72)])
_uv = me_plane_004.uv_layers.new(name='UVMap')
_uv.uv.foreach_set('vector', [0.0, 0.0, 0.0, 0.0, 0.0, 0.0, 0.0, 0.0, 0.0, 0.0, 0.0, 0.0, 0.0, 0.0, 0.0, 0.0, 0.0, 0.0, 0.0, 0.0, 0.0, 0.0, 0.0, 0.0, 0.0, 0.0, 0.0, 0.0, 0.0, 0.0, 0.0, 0.0, 0.0, 0.0, 0.0, 0.0, 0.0, 0.0, 0.0, 0.0, 0.0, 0.0, 0.0, 0.0, 0.0, 0.0, 0.0, 0.0, 0.0, 0.0, 0.0, 0.0, 0.0, 0.0, 0.0, 0.0, 0.0, 0.0, 0.0, 0.0, 0.0, 0.0, 0.0, 0.0, 0.0, 0.0, 0.0, 0.0, 0.0, 0.0, 0.0, 0.0, 0.0, 0.0, 0.0, 0.0, 0.0, 0.0, 0.0, 0.0, 0.0, 0.0, 0.0, 0.0, 0.0, 0.0, 0.0, 0.0, 0.0, 0.0, 0.0, 0.0, 0.0, 0.0, 0.0, 0.0, 0.0, 0.0, 0.0, 0.0, 0.0, 0.0, 0.0, 0.0, 0.0, 0.0, 0.0, 0.0, 0.0, 0.0, 0.0, 0.0, 0.0, 0.0, 0.0, 0.0, 0.0, 0.0, 0.0, 0.0, 0.0, 0.0, 0.0, 0.0, 0.0, 0.0, 0.0, 0.0, 0.0, 0.0, 0.0, 0.0, 0.0, 0.0, 0.0, 0.0, 0.0, 0.0, 0.0, 0.0, 0.0, 0.0, 0.0, 0.0, 0.0, 0.0, 0.0, 0.0, 0.0, 0.0, 0.0, 0.0, 0.0, 0.0, 0.0, 0.0, 0.0, 0.0, 0.0, 0.0, 0.0, 0.0, 0.0, 0.0, 0.0, 0.0, 0.0, 0.0, 0.0, 0.0, 0.0, 0.0, 0.0, 0.0, 0.0, 0.0, 0.0, 0.0, 0.0, 0.0, 0.0, 0.0, 0.0, 0.0, 0.0, 0.0, 0.0, 0.0, 0.0, 0.0, 0.0, 0.0, 0.0, 0.0, 0.0, 0.0, 0.0, 0.0, 0.0, 0.0, 0.0, 0.0, 0.0, 0.0, 0.0, 0.0, 0.0, 0.0, 0.0, 0.0, 0.0, 0.0, 0.0, 0.0, 0.0, 0.0, 0.0, 0.0, 0.0, 0.0, 0.0, 0.0, 0.0, 0.0, 0.0, 0.0, 0.0, 0.0, 0.0, 0.0, 0.0, 0.0, 0.0, 0.0, 0.0, 0.0, 0.0, 0.0, 0.0, 0.0, 0.0, 0.0, 0.0, 0.0, 0.0, 0.0, 0.0, 0.0, 0.0, 0.0, 0.0, 0.0, 0.0, 0.0, 0.0, 0.0, 0.0, 0.0, 0.0, 0.0, 0.0, 0.0, 0.0, 0.0, 0.0, 0.0, 0.0, 0.0, 0.0, 0.0, 0.0, 0.0, 0.0, 0.0, 0.0, 0.0, 0.0, 0.0, 0.0, 0.0, 0.0, 0.0, 0.0, 0.0, 0.0, 0.0, 0.0, 0.0, 0.0, 0.0, 0.0, 0.0, 0.0, 0.0, 0.0, 0.0, 0.0, 0.0, 0.0, 0.0, 0.0, 0.0, 0.0, 0.0, 0.0, 0.0, 0.0, 0.0, 0.0, 0.0, 0.0, 0.0, 0.0, 0.0, 0.0, 0.0, 0.0, 0.0, 0.0, 0.0, 0.0, 0.0, 0.0, 0.0, 0.0, 0.0, 0.0, 0.0, 0.0, 0.0, 0.0, 0.0, 0.0, 0.0, 0.0, 0.0, 0.0, 0.0, 0.0, 0.0, 0.0, 0.0, 0.0, 0.0, 0.0, 0.0, 0.0, 0.0, 0.0, 0.0, 0.0, 0.0, 0.0, 0.0, 0.0, 0.0, 0.0, 0.0, 0.0, 0.0, 0.0, 0.0, 0.0, 0.0, 0.0, 0.0, 0.0, 0.0, 0.0, 0.0, 0.0, 0.0, 0.0, 0.0, 0.0, 0.0, 0.0, 0.0, 0.0, 0.0, 0.0, 0.0, 0.0, 0.0, 0.0, 0.0, 0.0, 0.0, 0.0, 0.0, 0.0, 0.0, 0.0, 0.0, 0.0, 0.0, 0.0, 0.0, 0.0, 0.0, 0.0, 0.0, 0.0, 0.0, 0.0, 0.0, 0.0, 0.0, 0.0, 0.0, 0.0, 0.0, 0.0, 0.0, 0.0, 0.0, 0.0, 0.0, 0.0, 0.0, 0.0, 0.0, 0.0, 0.0, 0.0, 0.0, 0.0, 0.0, 0.0, 0.0, 0.0, 0.0, 0.0, 0.0, 0.0, 0.0, 0.0, 0.0, 0.0, 0.0, 0.0, 0.0, 0.0, 0.0, 0.0, 0.0, 0.0, 0.0, 0.0, 0.0, 0.0, 0.0, 0.0, 0.0, 0.0, 0.0, 0.0, 0.0, 0.0, 0.0, 0.0, 0.0, 0.0, 0.0, 0.0, 0.0, 0.0, 0.0, 0.0, 0.0, 0.0, 0.0, 0.0, 0.0, 0.0, 0.0, 0.0, 0.0, 0.0, 0.0, 0.0, 0.0, 0.0, 0.0, 0.0, 0.0, 0.0, 0.0, 0.0, 0.0, 0.0, 0.0, 0.0, 0.0, 0.0, 0.0, 0.0, 0.0, 0.0, 0.0, 0.0, 0.0, 0.0, 0.0, 0.0, 0.0, 0.0, 0.0, 0.0, 0.0, 0.0, 0.0, 0.0, 0.0, 0.0, 0.0, 0.0, 0.0, 0.0, 0.0, 0.0, 0.0, 0.0, 0.0, 0.0, 0.0, 0.0, 0.0, 0.0, 0.0, 0.0, 0.0, 0.0, 0.0, 0.0, 0.0, 0.0, 0.0, 0.0, 0.0, 0.0, 0.0, 0.0, 0.0, 0.0, 0.0, 0.0, 0.0, 0.0, 0.0, 0.0, 0.0, 0.0, 0.0, 0.0, 0.0, 0.0, 0.0, 0.0, 0.0, 0.0, 0.0, 0.0, 0.0, 0.0, 0.0, 0.0, 0.0, 0.0, 0.0, 0.0, 0.0, 0.0, 0.0, 0.0, 0.0, 0.0, 0.0, 0.0, 0.0, 0.0, 0.0, 0.0, 0.0, 0.0, 0.0, 0.0, 0.0, 0.0, 0.0, 0.0, 0.0, 0.0, 0.0, 0.0, 0.0, 0.0, 0.0, 0.0, 0.0, 0.0, 0.0, 0.0, 0.0, 0.0, 0.0, 0.0, 0.0, 0.0, 0.0, 0.0, 0.0, 0.0, 0.0, 0.0, 0.0, 0.0, 0.0, 0.0, 0.0, 0.0, 0.0, 0.0, 0.0, 0.0, 0.0, 0.0, 0.0, 0.0, 0.0, 0.0, 0.0, 0.0, 0.0, 0.0, 0.0, 0.0, 0.0, 0.0, 0.0, 0.0, 0.0, 0.0, 0.0, 0.0, 0.0, 0.0, 0.0, 0.0, 0.0, 0.0, 0.0, 0.0, 0.0, 0.0, 0.0, 0.0, 0.0, 0.0, 0.0, 0.0, 0.0, 0.0, 0.0, 0.0, 0.0, 0.0, 0.0, 0.0, 0.0, 0.0, 0.0, 0.0, 0.0, 0.0, 0.0, 0.0, 0.0, 0.0, 0.0, 0.0, 0.0, 0.0, 0.0, 0.0, 0.0, 0.0, 0.0, 0.0, 0.0, 0.0, 0.0, 0.0, 0.0, 0.0, 0.0, 0.0, 0.0, 0.0, 0.0, 0.0, 0.0, 0.0, 0.0, 0.0, 0.0, 0.0, 0.0, 0.0, 0.0, 0.0, 0.0, 0.0, 0.0, 0.0, 0.0, 0.0, 0.0, 0.0, 0.0, 0.0, 0.0, 0.0, 0.0, 0.0, 0.0, 0.0, 0.0, 0.0, 0.0, 0.0, 0.0, 0.0, 0.0, 0.0, 0.0])
me_plane_004.update()
me_plane_005 = bpy.data.meshes.new('Plane.005')
me_plane_005.from_pydata([(-0.4057, -1.336, 0.0), (-2.016, -0.9633, 0.0), (-2.344, -0.08622, 0.0), (-1.071, 0.4762, 0.0), (-1.451, 1.425, 0.0), (0.9333, 2.032, 0.0), (-0.9234, -0.4941, 0.0), (-0.7117, -0.5811, 0.0), (-0.8612, -0.481, 0.0), (-0.7992, -0.4929, 0.0), (-0.7467, -0.5281, 0.0), (1.734, -0.5302, 0.0), (1.829, -0.3198, 0.0), (1.788, -0.4965, 0.0), (1.825, -0.4447, 0.0), (1.839, -0.3826, 0.0), (1.339, 0.9663, 0.0), (0.2336, 0.5106, 0.0), (-0.2222, 1.739, 0.0)], [(3, 4), (1, 2), (2, 3), (6, 8), (8, 9), (9, 10), (10, 7), (11, 13), (13, 14), (14, 15), (15, 12), (6, 1), (7, 0), (11, 0), (16, 5), (12, 16), (16, 17), (17, 18), (18, 5), (4, 18)], [])
_uv = me_plane_005.uv_layers.new(name='UVMap')
_uv.uv.foreach_set('vector', [])
me_plane_005.update()
me_plane_006 = bpy.data.meshes.new('Plane.006')
me_plane_006.from_pydata([], [], [])
_uv = me_plane_006.uv_layers.new(name='UVMap')
_uv.uv.foreach_set('vector', [])
me_plane_006.update()
me_plane_003 = bpy.data.meshes.new('Plane.003')
me_plane_003.from_pydata([(-7.986, 6.468, 0.0), (-5.259, 6.405, 0.0), (-5.28, 5.328, 0.0), (-8.038, 5.432, 0.0)], [(3, 2), (0, 1), (2, 1), (0, 3)], [])
_uv = me_plane_003.uv_layers.new(name='UVMap')
_uv.uv.foreach_set('vector', [])
me_plane_003.update()
me_plane_007 = bpy.data.meshes.new('Plane.007')
me_plane_007.from_pydata([(-11.62, 5.413, 2.569), (-11.73, 4.611, 2.569), (-12.52, 5.34, 2.569), (-12.32, 4.554, 2.569), (-12.13, 6.219, 2.569), (-12.18, 6.219, 2.569), (-6.829, 2.435, 2.568), (-6.472, 3.014, 2.568), (-6.226, 3.397, 2.568), (-6.342, 2.974, 2.568), (-6.392, 2.172, 2.568), (-6.259, 2.388, 2.568), (-5.933, 2.519, 2.568), (-5.561, 2.576, 2.568), (-5.543, 2.75, 2.568), (-5.456, 2.739, 2.568), (-5.388, 3.252, 2.568)], [(0, 4), (1, 0), (3, 1), (2, 3), (4, 5), (5, 2), (6, 10), (7, 6), (9, 7), (8, 9), (10, 11), (11, 12), (12, 13), (13, 14), (14, 15), (15, 16), (8, 16)], [])
_uv = me_plane_007.uv_layers.new(name='UVMap')
_uv.uv.foreach_set('vector', [])
me_plane_007.update()
me_plane_008 = bpy.data.meshes.new('Plane.008')
me_plane_008.from_pydata([(-1.564, 2.604, 2.55), (-1.557, 3.266, 2.55), (-2.332, 3.49, 2.55), (-1.988, 3.272, 2.55), (-2.375, 2.385, 2.55), (-2.612, 2.585, 2.55), (-2.631, 2.754, 2.55), (-3.112, 2.766, 2.55), (-3.081, 3.135, 2.55), (-2.581, 3.147, 2.55)], [(0, 4), (1, 0), (3, 1), (2, 3), (4, 5), (5, 6), (6, 7), (7, 8), (8, 9)], [])
_uv = me_plane_008.uv_layers.new(name='UVMap')
_uv.uv.foreach_set('vector', [])
me_plane_008.update()
me_plane_009 = bpy.data.meshes.new('Plane.009')
me_plane_009.from_pydata([(-6.228, 9.054, 2.55), (-6.54, 9.09, 2.55), (-6.935, 8.997, 2.55), (-6.722, 9.21, 2.55), (-5.895, 9.179, 2.55), (-5.838, 8.815, 2.55), (-5.749, 8.674, 2.55), (-5.988, 8.487, 2.55), (-6.176, 8.648, 2.55), (-6.363, 8.466, 2.55), (-6.405, 8.242, 2.55), (-6.701, 8.289, 2.55), (-6.696, 8.497, 2.55), (-6.841, 8.803, 2.55), (-6.842, 8.915, 2.55)], [(0, 4), (1, 0), (3, 1), (2, 3), (4, 5), (5, 6), (6, 7), (7, 8), (8, 9), (9, 10), (10, 11), (11, 12), (12, 13), (13, 14), (2, 14)], [])
_uv = me_plane_009.uv_layers.new(name='UVMap')
_uv.uv.foreach_set('vector', [])
me_plane_009.update()

# ---- objects
ob_empty = bpy.data.objects.new('Empty', None)
ob_capella = bpy.data.objects.new('capella', me_plane)
ob_aldebaran = bpy.data.objects.new('aldebaran', me_plane_001)
ob_plane_002 = bpy.data.objects.new('Plane.002', me_plane_002)
ob_polux = bpy.data.objects.new('polux', me_plane_004)
ob_plane_004 = bpy.data.objects.new('Plane.004', me_plane_005)
ob_plane_005 = bpy.data.objects.new('Plane.005', me_plane_006)
ob_empty_001 = bpy.data.objects.new('Empty.001', None)
ob_plane = bpy.data.objects.new('Plane', me_plane_003)
ob_plane_001 = bpy.data.objects.new('Plane.001', me_plane_007)
ob_plane_003 = bpy.data.objects.new('Plane.003', me_plane_008)
ob_plane_006 = bpy.data.objects.new('Plane.006', me_plane_009)

# ---- transforms, parenting, visibility, modifiers, constraints
ob_empty.location = (-2.395, -0.006689, 0.001014)
ob_empty.rotation_euler = (0.0, -0.0, -3.532)
ob_empty.scale = (3.805, 3.805, 0.0)
ob_empty.empty_display_type = 'IMAGE'
ob_empty.empty_display_size = 5.0
ob_capella.location = (0.0, 0.0, 0.0)
ob_aldebaran.location = (0.0, 0.0, 0.0)
ob_plane_002.location = (0.0, 0.0, 0.0)
ob_polux.location = (0.0, 0.0, 0.0)
ob_plane_004.location = (-1.533, -0.9021, 0.0)
ob_plane_004.rotation_euler = (0.0, -0.0, -0.3949)
ob_plane_004.scale = (3.798, 3.798, 3.798)
ob_plane_005.location = (0.0, 0.0, 0.0)
ob_empty_001.location = (-0.565, -0.02248, 0.0)
ob_empty_001.rotation_euler = (0.0, -0.0, -0.1061)
ob_empty_001.scale = (1.18, 1.18, 1.18)
ob_empty_001.empty_display_type = 'IMAGE'
ob_empty_001.empty_display_size = 5.0
ob_plane.location = (4.349, -5.098, 0.03076)
ob_plane_001.location = (4.349, -5.098, 0.03076)
ob_plane_003.location = (4.349, -5.098, 0.03076)
ob_plane_006.location = (4.349, -5.098, 0.03076)

# ---- collection membership
col_collection.objects.link(ob_empty)
col_collection.objects.link(ob_capella)
col_collection.objects.link(ob_aldebaran)
col_collection.objects.link(ob_plane_002)
col_collection.objects.link(ob_polux)
col_collection.objects.link(ob_plane_004)
col_collection.objects.link(ob_plane_005)
col_collection.objects.link(ob_empty_001)
col_collection.objects.link(ob_plane)
col_collection.objects.link(ob_plane_001)
col_collection.objects.link(ob_plane_003)
col_collection.objects.link(ob_plane_006)

# ---- scene / render settings (as saved in the file)
scene.frame_start = 1; scene.frame_end = 250; scene.frame_set(5)
scene.render.engine = 'BLENDER_EEVEE_NEXT'
scene.unit_settings.scale_length = 0.1
bpy.context.view_layer.update()

# ---- added for rendering (the .blend has no active camera and no usable light): camera, sun
cam_auto = bpy.data.cameras.new('AutoCamera')
cam_auto.lens = 50.0
cam_auto.sensor_width = 36.0
cam_auto.clip_end = 1000.0
ob_auto_camera = bpy.data.objects.new('AutoCamera', cam_auto)
scene.collection.objects.link(ob_auto_camera)
ob_auto_camera.location = (22.7722, -28.9305, 21.0458)
ob_auto_camera.rotation_euler = (1.09748, -7.21219e-08, 0.694738)
scene.camera = ob_auto_camera
light_auto_sun = bpy.data.lights.new('AutoSun', 'SUN')
light_auto_sun.energy = 3.0
light_auto_sun.angle = 0.0523599
ob_auto_sun = bpy.data.objects.new('AutoSun', light_auto_sun)
scene.collection.objects.link(ob_auto_sun)
ob_auto_sun.rotation_euler = (0.872665, 0.174533, 0.523599)
bpy.context.view_layer.update()
